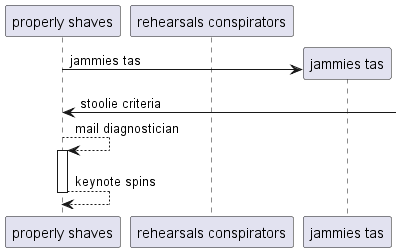

The diagram above was rendered by PlantUML. Its source (embedded in the PNG):
@startuml
participant "properly shaves" as 0
participant "rehearsals conspirators" as 1
create participant "jammies tas" as 2
0 -> 2 : jammies tas
0 <-] : stoolie criteria
0 --> 0++ : mail diagnostician
return keynote spins
@enduml